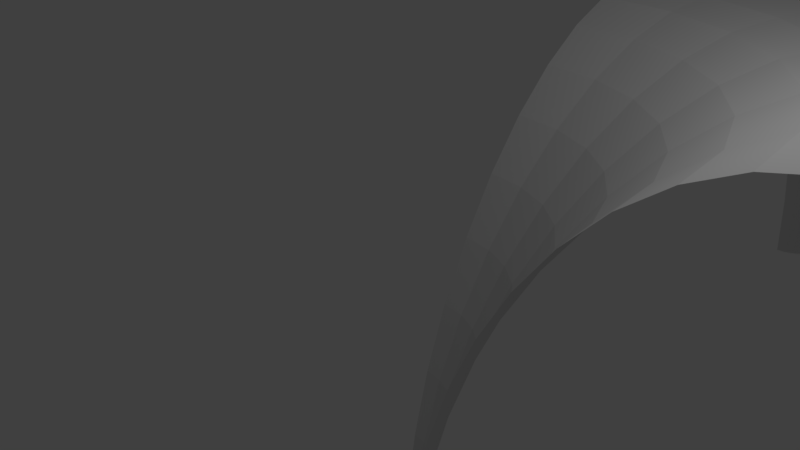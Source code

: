 # Source: GTHICCCSTART.blend  (saved by Blender 2.79.0; exported with 4.5.12 LTS)
import bpy
from mathutils import Matrix  # noqa: F401  (used for matrix-valued properties, if any)

bpy.ops.wm.read_factory_settings(use_empty=True)
scene = bpy.context.scene
scene.name = 'Scene'

# ---- collections
col_collection_1 = bpy.data.collections.new('Collection 1'); scene.collection.children.link(col_collection_1)

# ---- world
world_world = bpy.data.worlds.new('World'); scene.world = world_world
world_world.color = (0.05088, 0.05088, 0.05088)
world_world.use_sun_shadow = False
world_world.sun_shadow_jitter_overblur = 0.0
world_world.cycles.sampling_method = 'MANUAL'

# ---- cameras
cam_camera = bpy.data.cameras.new('Camera')
cam_camera.clip_end = 100.0
cam_camera.lens = 35.0
cam_camera.sensor_width = 32.0
cam_camera.sensor_height = 18.0
cam_camera.ortho_scale = 7.314
cam_camera.dof.focus_distance = 0.0
cam_camera.dof.aperture_fstop = 128.0

# ---- lights
light_lamp = bpy.data.lights.new('Lamp', 'POINT')
light_lamp.transmission_factor = 0.0
light_lamp.cutoff_distance = 30.0
light_lamp.energy = 100.0
light_lamp.shadow_buffer_clip_start = 1.001
light_lamp.shadow_soft_size = 0.1
light_lamp.shadow_maximum_resolution = 0.006
light_lamp.use_absolute_resolution = True

# ---- meshes
me_plane = bpy.data.meshes.new('Plane')
me_plane.from_pydata([(7.0, 7.0, 2.928), (7.0, -1.49e-07, 2.928), (7.0, 1.907, 2.928), (7.0, 4.098, 2.928), (4.13, 7.0, 2.928), (1.945, 7.0, 2.928), (-5.96e-08, 7.0, 2.928), (6.994, 0.0, 2.928), (2.384e-07, 0.6743, -4.819), (0.1745, 0.6514, -4.819), (0.3372, 0.584, -4.819), (0.584, 0.3372, -4.819), (0.6514, 0.1745, -4.819), (0.6743, -2.086e-07, -4.819), (0.4768, 0.4768, -4.819), (2.387e-07, 6.994, 2.928), (4.945, 4.945, 2.928), (3.497, 6.057, 2.928), (6.756, 1.81, 2.928), (1.81, 6.756, 2.928), (6.057, 3.497, 2.928), (0.7054, -2.086e-07, -4.504), (5.343, 0.0, 2.751), (0.8591, -1.788e-07, -3.433), (1.107, -1.49e-07, -2.378), (1.442, -1.49e-07, -1.365), (1.857, -8.941e-08, -0.4173), (2.341, -8.941e-08, 0.4405), (2.883, -2.98e-08, 1.188), (3.469, -2.98e-08, 1.806), (4.084, -2.98e-08, 2.28), (4.714, 0.0, 2.597), (5.161, 1.383, 2.751), (0.6814, 0.1826, -4.504), (4.553, 1.22, 2.597), (3.945, 1.057, 2.28), (3.35, 0.8977, 1.806), (2.785, 0.7461, 1.188), (2.261, 0.606, 0.4405), (1.794, 0.4806, -0.4173), (1.393, 0.3732, -1.365), (1.069, 0.2864, -2.378), (0.8298, 0.2224, -3.433), (3.778, 3.778, 2.751), (0.4988, 0.4988, -4.504), (3.333, 3.333, 2.597), (2.888, 2.888, 2.28), (2.453, 2.453, 1.806), (2.038, 2.038, 1.188), (1.655, 1.655, 0.4405), (1.313, 1.313, -0.4173), (1.02, 1.02, -1.365), (0.7825, 0.7825, -2.378), (0.6075, 0.6075, -3.433), (2.384e-07, 0.7054, -4.504), (2.086e-07, 5.343, 2.751), (2.384e-07, 0.8591, -3.433), (2.086e-07, 1.107, -2.378), (2.086e-07, 1.442, -1.365), (1.788e-07, 1.857, -0.4173), (1.788e-07, 2.341, 0.4405), (1.788e-07, 2.883, 1.188), (1.788e-07, 3.469, 1.806), (1.788e-07, 4.084, 2.28), (2.086e-07, 4.714, 2.597), (0.3527, 0.6109, -4.504), (2.671, 4.627, 2.751), (0.4295, 0.744, -3.433), (0.5533, 0.9584, -2.378), (0.721, 1.249, -1.365), (0.9285, 1.608, -0.4173), (1.171, 2.028, 0.4405), (1.441, 2.497, 1.188), (1.734, 3.004, 1.806), (2.042, 3.537, 2.28), (2.357, 4.082, 2.597), (0.1826, 0.6814, -4.504), (1.383, 5.161, 2.751), (0.2224, 0.8298, -3.433), (0.2864, 1.069, -2.378), (0.3732, 1.393, -1.365), (0.4806, 1.794, -0.4173), (0.606, 2.261, 0.4405), (0.7461, 2.785, 1.188), (0.8977, 3.35, 1.806), (1.057, 3.945, 2.28), (1.22, 4.553, 2.597), (0.6109, 0.3527, -4.504), (4.627, 2.671, 2.751), (0.744, 0.4295, -3.433), (0.9584, 0.5533, -2.378), (1.249, 0.721, -1.365), (1.608, 0.9285, -0.4173), (2.028, 1.171, 0.4405), (2.497, 1.441, 1.188), (3.004, 1.734, 1.806), (3.537, 2.042, 2.28), (4.082, 2.357, 2.597), (14.0, 7.0, 2.928), (12.06, 7.0, 2.928), (9.87, 7.0, 2.928), (13.66, 0.584, -4.819), (13.83, 0.6514, -4.819), (14.0, 0.6743, -4.819), (13.33, -8.941e-08, -4.819), (13.35, 0.1745, -4.819), (13.42, 0.3372, -4.819), (13.52, 0.4768, -4.819), (7.244, 1.81, 2.928), (12.19, 6.756, 2.928), (14.0, 6.994, 2.928), (10.5, 6.057, 2.928), (7.943, 3.497, 2.928), (9.055, 4.945, 2.928), (13.65, 0.6109, -4.504), (11.33, 4.627, 2.751), (13.57, 0.744, -3.433), (13.45, 0.9584, -2.378), (13.28, 1.249, -1.365), (13.07, 1.608, -0.4173), (12.83, 2.028, 0.4405), (12.56, 2.497, 1.188), (12.27, 3.004, 1.806), (11.96, 3.537, 2.28), (11.64, 4.082, 2.597), (8.839, 1.383, 2.751), (13.32, 0.1826, -4.504), (9.447, 1.22, 2.597), (10.06, 1.057, 2.28), (10.65, 0.8977, 1.806), (11.22, 0.7461, 1.188), (11.74, 0.606, 0.4405), (12.21, 0.4806, -0.4173), (12.61, 0.3732, -1.365), (12.93, 0.2864, -2.378), (13.17, 0.2224, -3.433), (13.82, 0.6814, -4.504), (12.62, 5.161, 2.751), (13.78, 0.8298, -3.433), (13.71, 1.069, -2.378), (13.63, 1.393, -1.365), (13.52, 1.794, -0.4173), (13.39, 2.261, 0.4405), (13.25, 2.785, 1.188), (13.1, 3.35, 1.806), (12.94, 3.945, 2.28), (12.78, 4.553, 2.597), (14.0, 0.7054, -4.504), (14.0, 5.343, 2.751), (14.0, 0.8591, -3.433), (14.0, 1.107, -2.378), (14.0, 1.442, -1.365), (14.0, 1.857, -0.4173), (14.0, 2.341, 0.4405), (14.0, 2.883, 1.188), (14.0, 3.469, 1.806), (14.0, 4.084, 2.28), (14.0, 4.714, 2.597), (13.29, -8.941e-08, -4.504), (8.657, 0.0, 2.751), (13.14, -8.941e-08, -3.433), (12.89, -5.96e-08, -2.378), (12.56, -5.96e-08, -1.365), (12.14, -2.98e-08, -0.4173), (11.66, -2.98e-08, 0.4405), (11.12, -2.98e-08, 1.188), (10.53, -2.98e-08, 1.806), (9.916, 0.0, 2.28), (9.286, 0.0, 2.597), (13.39, 0.3527, -4.504), (9.373, 2.671, 2.751), (13.26, 0.4295, -3.433), (13.04, 0.5533, -2.378), (12.75, 0.721, -1.365), (12.39, 0.9285, -0.4173), (11.97, 1.171, 0.4405), (11.5, 1.441, 1.188), (11.0, 1.734, 1.806), (10.46, 2.042, 2.28), (9.918, 2.357, 2.597), (10.22, 3.778, 2.751), (13.5, 0.4988, -4.504), (10.67, 3.333, 2.597), (11.11, 2.888, 2.28), (11.55, 2.453, 1.806), (11.96, 2.038, 1.188), (12.34, 1.655, 0.4405), (12.69, 1.313, -0.4173), (12.98, 1.02, -1.365), (13.22, 0.7825, -2.378), (13.39, 0.6075, -3.433), (7.0, 9.902, 2.928), (7.0, 12.09, 2.928), (7.0, 14.0, 2.928), (6.994, 14.0, 2.928), (0.6743, 14.0, -4.819), (0.6514, 13.83, -4.819), (0.584, 13.66, -4.819), (0.3372, 13.42, -4.819), (0.1745, 13.35, -4.819), (1.192e-07, 13.33, -4.819), (0.4768, 13.52, -4.819), (4.945, 9.055, 2.928), (3.497, 7.943, 2.928), (6.756, 12.19, 2.928), (6.057, 10.5, 2.928), (1.81, 7.244, 2.928), (0.7054, 14.0, -4.504), (5.343, 14.0, 2.751), (0.8591, 14.0, -3.433), (1.107, 14.0, -2.378), (1.442, 14.0, -1.365), (1.857, 14.0, -0.4173), (2.341, 14.0, 0.4405), (2.883, 14.0, 1.188), (3.469, 14.0, 1.806), (4.084, 14.0, 2.28), (4.714, 14.0, 2.597), (3.778, 10.22, 2.751), (0.4988, 13.5, -4.504), (3.333, 10.67, 2.597), (2.888, 11.11, 2.28), (2.453, 11.55, 1.806), (2.038, 11.96, 1.188), (1.655, 12.34, 0.4405), (1.313, 12.69, -0.4173), (1.02, 12.98, -1.365), (0.7825, 13.22, -2.378), (0.6075, 13.39, -3.433), (0.3527, 13.39, -4.504), (2.671, 9.373, 2.751), (0.4295, 13.26, -3.433), (0.5533, 13.04, -2.378), (0.721, 12.75, -1.365), (0.9285, 12.39, -0.4173), (1.171, 11.97, 0.4405), (1.441, 11.5, 1.188), (1.734, 11.0, 1.806), (2.042, 10.46, 2.28), (2.357, 9.918, 2.597), (0.6814, 13.82, -4.504), (5.161, 12.62, 2.751), (0.8298, 13.78, -3.433), (1.069, 13.71, -2.378), (1.393, 13.63, -1.365), (1.794, 13.52, -0.4173), (2.261, 13.39, 0.4405), (2.785, 13.25, 1.188), (3.35, 13.1, 1.806), (3.945, 12.94, 2.28), (4.553, 12.78, 2.597), (0.6109, 13.65, -4.504), (4.627, 11.33, 2.751), (0.744, 13.57, -3.433), (0.9584, 13.45, -2.378), (1.249, 13.28, -1.365), (1.608, 13.07, -0.4173), (2.028, 12.83, 0.4405), (2.497, 12.56, 1.188), (3.004, 12.27, 1.806), (3.537, 11.96, 2.28), (4.082, 11.64, 2.597), (0.1826, 13.32, -4.504), (1.383, 8.839, 2.751), (0.2224, 13.17, -3.433), (0.2864, 12.93, -2.378), (0.3732, 12.61, -1.365), (0.4806, 12.21, -0.4173), (0.606, 11.74, 0.4405), (0.7461, 11.22, 1.188), (0.8977, 10.65, 1.806), (1.057, 10.06, 2.28), (1.22, 9.447, 2.597), (1.192e-07, 13.29, -4.504), (2.086e-07, 8.657, 2.751), (1.192e-07, 13.14, -3.433), (1.192e-07, 12.89, -2.378), (1.192e-07, 12.56, -1.365), (1.49e-07, 12.14, -0.4173), (1.49e-07, 11.66, 0.4405), (1.788e-07, 11.12, 1.188), (1.788e-07, 10.53, 1.806), (1.788e-07, 9.916, 2.28), (2.086e-07, 9.286, 2.597), (14.0, 13.33, -4.819), (13.83, 13.35, -4.819), (13.66, 13.42, -4.819), (13.42, 13.66, -4.819), (13.35, 13.83, -4.819), (13.33, 14.0, -4.819), (13.52, 13.52, -4.819), (9.055, 9.055, 2.928), (12.19, 7.244, 2.928), (10.5, 7.943, 2.928), (7.943, 10.5, 2.928), (7.244, 12.19, 2.928), (13.5, 13.5, -4.504), (10.22, 10.22, 2.751), (13.39, 13.39, -3.433), (13.22, 13.22, -2.378), (12.98, 12.98, -1.365), (12.69, 12.69, -0.4173), (12.34, 12.34, 0.4405), (11.96, 11.96, 1.188), (11.55, 11.55, 1.806), (11.11, 11.11, 2.28), (10.67, 10.67, 2.597), (12.62, 8.839, 2.751), (13.82, 13.32, -4.504), (12.78, 9.447, 2.597), (12.94, 10.06, 2.28), (13.1, 10.65, 1.806), (13.25, 11.22, 1.188), (13.39, 11.74, 0.4405), (13.52, 12.21, -0.4173), (13.63, 12.61, -1.365), (13.71, 12.93, -2.378), (13.78, 13.17, -3.433), (13.65, 13.39, -4.504), (11.33, 9.373, 2.751), (13.57, 13.26, -3.433), (13.45, 13.04, -2.378), (13.28, 12.75, -1.365), (13.07, 12.39, -0.4173), (12.83, 11.97, 0.4405), (12.56, 11.5, 1.188), (12.27, 11.0, 1.806), (11.96, 10.46, 2.28), (11.64, 9.918, 2.597), (8.839, 12.62, 2.751), (13.32, 13.82, -4.504), (9.447, 12.78, 2.597), (10.06, 12.94, 2.28), (10.65, 13.1, 1.806), (11.22, 13.25, 1.188), (11.74, 13.39, 0.4405), (12.21, 13.52, -0.4173), (12.61, 13.63, -1.365), (12.93, 13.71, -2.378), (13.17, 13.78, -3.433), (13.29, 14.0, -4.504), (8.657, 14.0, 2.751), (13.14, 14.0, -3.433), (12.89, 14.0, -2.378), (12.56, 14.0, -1.365), (12.14, 14.0, -0.4173), (11.66, 14.0, 0.4405), (11.12, 14.0, 1.188), (10.53, 14.0, 1.806), (9.916, 14.0, 2.28), (9.286, 14.0, 2.597), (14.0, 13.29, -4.504), (14.0, 8.657, 2.751), (14.0, 13.14, -3.433), (14.0, 12.89, -2.378), (14.0, 12.56, -1.365), (14.0, 12.14, -0.4173), (14.0, 11.66, 0.4405), (14.0, 11.12, 1.188), (14.0, 10.53, 1.806), (14.0, 9.916, 2.28), (14.0, 9.286, 2.597), (9.373, 11.33, 2.751), (13.39, 13.65, -4.504), (9.918, 11.64, 2.597), (10.46, 11.96, 2.28), (11.0, 12.27, 1.806), (11.5, 12.56, 1.188), (11.97, 12.83, 0.4405), (12.39, 13.07, -0.4173), (12.75, 13.28, -1.365), (13.04, 13.45, -2.378), (13.26, 13.57, -3.433)], [], [(2, 18, 20, 3), (4, 17, 19, 5), (5, 19, 15, 6), (0, 16, 17, 4), (7, 22, 32, 18), (18, 32, 88, 20), (19, 77, 55, 15), (17, 66, 77, 19), (16, 43, 66, 17), (20, 88, 43, 16), (3, 20, 16, 0), (1, 7, 18, 2), (33, 12, 11, 87), (87, 11, 14, 44), (65, 10, 9, 76), (76, 9, 8, 54), (44, 14, 10, 65), (21, 13, 12, 33), (33, 87, 89, 42), (42, 89, 90, 41), (41, 90, 91, 40), (40, 91, 92, 39), (39, 92, 93, 38), (38, 93, 94, 37), (37, 94, 95, 36), (36, 95, 96, 35), (35, 96, 97, 34), (34, 97, 88, 32), (44, 65, 67, 53), (53, 67, 68, 52), (52, 68, 69, 51), (51, 69, 70, 50), (50, 70, 71, 49), (49, 71, 72, 48), (48, 72, 73, 47), (47, 73, 74, 46), (46, 74, 75, 45), (45, 75, 66, 43), (65, 76, 78, 67), (67, 78, 79, 68), (68, 79, 80, 69), (69, 80, 81, 70), (70, 81, 82, 71), (71, 82, 83, 72), (72, 83, 84, 73), (73, 84, 85, 74), (74, 85, 86, 75), (75, 86, 77, 66), (76, 54, 56, 78), (78, 56, 57, 79), (79, 57, 58, 80), (80, 58, 59, 81), (81, 59, 60, 82), (82, 60, 61, 83), (83, 61, 62, 84), (84, 62, 63, 85), (85, 63, 64, 86), (86, 64, 55, 77), (87, 44, 53, 89), (89, 53, 52, 90), (90, 52, 51, 91), (91, 51, 50, 92), (92, 50, 49, 93), (93, 49, 48, 94), (94, 48, 47, 95), (95, 47, 46, 96), (96, 46, 45, 97), (97, 45, 43, 88), (21, 33, 42, 23), (23, 42, 41, 24), (24, 41, 40, 25), (25, 40, 39, 26), (26, 39, 38, 27), (27, 38, 37, 28), (28, 37, 36, 29), (29, 36, 35, 30), (30, 35, 34, 31), (31, 34, 32, 22), (136, 102, 101, 114), (126, 105, 104, 158), (98, 110, 109, 99), (0, 113, 112, 3), (2, 108, 1), (110, 148, 137, 109), (112, 170, 125, 108), (113, 180, 170, 112), (99, 109, 111, 100), (3, 112, 108, 2), (100, 111, 113, 0), (181, 107, 106, 169), (169, 106, 105, 126), (147, 103, 102, 136), (114, 101, 107, 181), (111, 115, 180, 113), (108, 125, 159, 1), (109, 137, 115, 111), (181, 169, 171, 190), (190, 171, 172, 189), (189, 172, 173, 188), (188, 173, 174, 187), (187, 174, 175, 186), (186, 175, 176, 185), (185, 176, 177, 184), (184, 177, 178, 183), (183, 178, 179, 182), (182, 179, 170, 180), (126, 158, 160, 135), (135, 160, 161, 134), (134, 161, 162, 133), (133, 162, 163, 132), (132, 163, 164, 131), (131, 164, 165, 130), (130, 165, 166, 129), (129, 166, 167, 128), (128, 167, 168, 127), (127, 168, 159, 125), (147, 136, 138, 149), (149, 138, 139, 150), (150, 139, 140, 151), (151, 140, 141, 152), (152, 141, 142, 153), (153, 142, 143, 154), (154, 143, 144, 155), (155, 144, 145, 156), (156, 145, 146, 157), (157, 146, 137, 148), (136, 114, 116, 138), (138, 116, 117, 139), (139, 117, 118, 140), (140, 118, 119, 141), (141, 119, 120, 142), (142, 120, 121, 143), (143, 121, 122, 144), (144, 122, 123, 145), (145, 123, 124, 146), (146, 124, 115, 137), (169, 126, 135, 171), (171, 135, 134, 172), (172, 134, 133, 173), (173, 133, 132, 174), (174, 132, 131, 175), (175, 131, 130, 176), (176, 130, 129, 177), (177, 129, 128, 178), (178, 128, 127, 179), (179, 127, 125, 170), (114, 181, 190, 116), (116, 190, 189, 117), (117, 189, 188, 118), (118, 188, 187, 119), (119, 187, 186, 120), (120, 186, 185, 121), (121, 185, 184, 122), (122, 184, 183, 123), (123, 183, 182, 124), (124, 182, 180, 115), (273, 200, 199, 262), (0, 202, 205, 191), (5, 206, 203, 4), (6, 206, 5), (251, 197, 196, 240), (204, 241, 208, 194), (203, 230, 218, 202), (205, 252, 241, 204), (202, 218, 252, 205), (206, 263, 230, 203), (6, 274, 263, 206), (191, 205, 204, 192), (192, 204, 194, 193), (4, 203, 202, 0), (262, 199, 198, 229), (229, 198, 201, 219), (219, 201, 197, 251), (273, 262, 264, 275), (275, 264, 265, 276), (276, 265, 266, 277), (277, 266, 267, 278), (278, 267, 268, 279), (279, 268, 269, 280), (280, 269, 270, 281), (281, 270, 271, 282), (282, 271, 272, 283), (283, 272, 263, 274), (262, 229, 231, 264), (264, 231, 232, 265), (265, 232, 233, 266), (266, 233, 234, 267), (267, 234, 235, 268), (268, 235, 236, 269), (269, 236, 237, 270), (270, 237, 238, 271), (271, 238, 239, 272), (272, 239, 230, 263), (219, 251, 253, 228), (228, 253, 254, 227), (227, 254, 255, 226), (226, 255, 256, 225), (225, 256, 257, 224), (224, 257, 258, 223), (223, 258, 259, 222), (222, 259, 260, 221), (221, 260, 261, 220), (220, 261, 252, 218), (251, 240, 242, 253), (253, 242, 243, 254), (254, 243, 244, 255), (255, 244, 245, 256), (256, 245, 246, 257), (257, 246, 247, 258), (258, 247, 248, 259), (259, 248, 249, 260), (260, 249, 250, 261), (261, 250, 241, 252), (240, 207, 209, 242), (242, 209, 210, 243), (243, 210, 211, 244), (244, 211, 212, 245), (245, 212, 213, 246), (246, 213, 214, 247), (247, 214, 215, 248), (248, 215, 216, 249), (249, 216, 217, 250), (250, 217, 208, 241), (229, 219, 228, 231), (231, 228, 227, 232), (232, 227, 226, 233), (233, 226, 225, 234), (234, 225, 224, 235), (235, 224, 223, 236), (236, 223, 222, 237), (237, 222, 221, 238), (238, 221, 220, 239), (239, 220, 218, 230), (240, 196, 195, 207), (99, 292, 98), (363, 287, 290, 296), (191, 294, 291, 0), (294, 362, 297, 291), (193, 341, 329, 295), (291, 297, 319, 293), (292, 307, 352, 98), (192, 295, 294, 191), (0, 291, 293, 100), (100, 293, 292, 99), (193, 295, 192), (318, 286, 285, 308), (293, 319, 307, 292), (330, 288, 287, 363), (340, 289, 288, 330), (296, 290, 286, 318), (308, 285, 284, 351), (295, 329, 362, 294), (308, 351, 353, 317), (317, 353, 354, 316), (316, 354, 355, 315), (315, 355, 356, 314), (314, 356, 357, 313), (313, 357, 358, 312), (312, 358, 359, 311), (311, 359, 360, 310), (310, 360, 361, 309), (309, 361, 352, 307), (363, 296, 298, 372), (372, 298, 299, 371), (371, 299, 300, 370), (370, 300, 301, 369), (369, 301, 302, 368), (368, 302, 303, 367), (367, 303, 304, 366), (366, 304, 305, 365), (365, 305, 306, 364), (364, 306, 297, 362), (330, 363, 372, 339), (339, 372, 371, 338), (338, 371, 370, 337), (337, 370, 369, 336), (336, 369, 368, 335), (335, 368, 367, 334), (334, 367, 366, 333), (333, 366, 365, 332), (332, 365, 364, 331), (331, 364, 362, 329), (296, 318, 320, 298), (298, 320, 321, 299), (299, 321, 322, 300), (300, 322, 323, 301), (301, 323, 324, 302), (302, 324, 325, 303), (303, 325, 326, 304), (304, 326, 327, 305), (305, 327, 328, 306), (306, 328, 319, 297), (318, 308, 317, 320), (320, 317, 316, 321), (321, 316, 315, 322), (322, 315, 314, 323), (323, 314, 313, 324), (324, 313, 312, 325), (325, 312, 311, 326), (326, 311, 310, 327), (327, 310, 309, 328), (328, 309, 307, 319), (340, 330, 339, 342), (342, 339, 338, 343), (343, 338, 337, 344), (344, 337, 336, 345), (345, 336, 335, 346), (346, 335, 334, 347), (347, 334, 333, 348), (348, 333, 332, 349), (349, 332, 331, 350), (350, 331, 329, 341)])
me_plane.use_remesh_preserve_volume = False
me_plane.use_remesh_preserve_attributes = False
me_plane.use_mirror_vertex_groups = False
me_plane.update()

# ---- objects
ob_plane = bpy.data.objects.new('Plane', me_plane)
ob_lamp = bpy.data.objects.new('Lamp', light_lamp)
ob_camera = bpy.data.objects.new('Camera', cam_camera)

# ---- transforms, parenting, visibility, modifiers, constraints
ob_plane.location = (0.0, 0.0, 0.0)
ob_plane.lineart.crease_threshold = 0.0
ob_lamp.location = (4.076, 1.005, 5.904)
ob_lamp.rotation_euler = (0.6503, 0.05522, 1.866)
ob_lamp.lock_rotations_4d = False
ob_lamp.empty_display_type = 'ARROWS'
ob_lamp.color = (0.0, 0.0, 0.0, 0.0)
ob_lamp.lineart.crease_threshold = 0.0
ob_camera.location = (7.481, -6.508, 5.344)
ob_camera.rotation_euler = (1.109, 0.0, 0.8149)
ob_camera.lock_rotations_4d = False
ob_camera.empty_display_type = 'ARROWS'
ob_camera.color = (0.0, 0.0, 0.0, 0.0)
ob_camera.display_type = 'WIRE'
ob_camera.lineart.crease_threshold = 0.0

# ---- collection membership
col_collection_1.objects.link(ob_plane)
col_collection_1.objects.link(ob_lamp)
col_collection_1.objects.link(ob_camera)

# ---- scene / render settings (as saved in the file)
scene.camera = ob_camera
scene.frame_start = 1; scene.frame_end = 250; scene.frame_set(1)
scene.render.engine = 'BLENDER_EEVEE_NEXT'
scene.render.resolution_percentage = 50
scene.render.dither_intensity = 0.0
scene.cycles.use_denoising = False
scene.cycles.samples = 128
scene.cycles.sampling_pattern = 'TABULATED_SOBOL'
scene.cycles.use_adaptive_sampling = False
scene.cycles.use_light_tree = False
scene.cycles.blur_glossy = 0.0
scene.cycles.sample_clamp_indirect = 0.0
scene.view_settings.view_transform = 'Standard'
bpy.context.view_layer.update()
